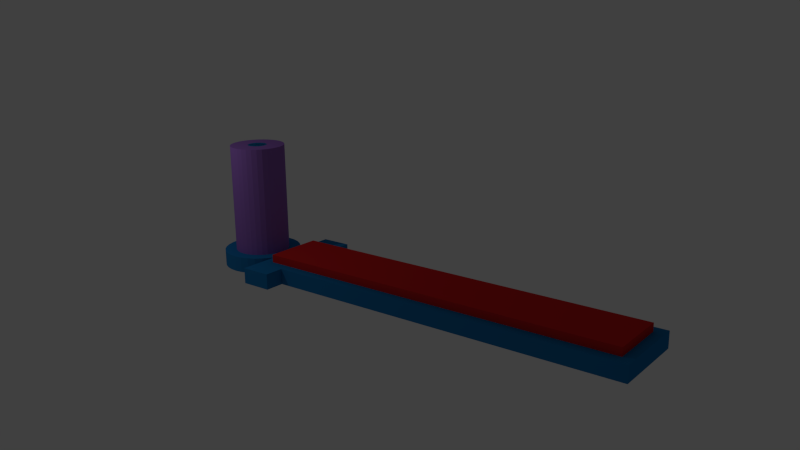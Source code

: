 # Source: indicator.blend  (saved by Blender 2.76.0; exported with 4.5.12 LTS)
import bpy
from mathutils import Matrix  # noqa: F401  (used for matrix-valued properties, if any)

bpy.ops.wm.read_factory_settings(use_empty=True)
scene = bpy.context.scene
scene.name = 'Scene'

# ---- collections
col_collection_1 = bpy.data.collections.new('Collection 1'); scene.collection.children.link(col_collection_1)
col_collection_2 = bpy.data.collections.new('Collection 2'); scene.collection.children.link(col_collection_2)
col_collection_2.hide_render = True
col_collection_2.hide_viewport = True
col_collection_3 = bpy.data.collections.new('Collection 3'); scene.collection.children.link(col_collection_3)

# ---- materials (node trees are filled in below, after node groups)
mat_material_001 = bpy.data.materials.new('Material.001')
mat_material_001.alpha_threshold = 0.0
mat_material_001.use_transparent_shadow = False
mat_material_001.diffuse_color = (0.2961, 0.1356, 0.5089, 1.0)
mat_material_001.roughness = 0.5
mat_material_004 = bpy.data.materials.new('Material.004')
mat_material_004.alpha_threshold = 0.0
mat_material_004.use_transparent_shadow = False
mat_material_004.diffuse_color = (0.6724, 0.02029, 0.02122, 1.0)
mat_material_004.roughness = 0.5
mat_material_003 = bpy.data.materials.new('Material.003')
mat_material_003.alpha_threshold = 0.0
mat_material_003.use_transparent_shadow = False
mat_material_003.preview_render_type = 'CUBE'
mat_material_003.diffuse_color = (0.0137, 0.1845, 0.4564, 1.0)
mat_material_003.roughness = 0.5
mat_material = bpy.data.materials.new('Material')
mat_material.alpha_threshold = 0.0
mat_material.use_transparent_shadow = False
mat_material.diffuse_color = (0.1154, 0.4292, 0.0, 1.0)
mat_material.roughness = 0.5
mat_material_014 = bpy.data.materials.new('Material.014')
mat_material_014.alpha_threshold = 0.0
mat_material_014.use_transparent_shadow = False
mat_material_014.diffuse_color = (0.6724, 0.02029, 0.02122, 1.0)
mat_material_014.roughness = 0.5
mat_material_005 = bpy.data.materials.new('Material.005')
mat_material_005.alpha_threshold = 0.0
mat_material_005.use_transparent_shadow = False
mat_material_005.diffuse_color = (0.02519, 0.3515, 0.02519, 1.0)
mat_material_005.roughness = 0.5

# ---- material node trees

# ---- world
world_world = bpy.data.worlds.new('World'); scene.world = world_world
world_world.color = (0.05088, 0.05088, 0.05088)
world_world.use_sun_shadow = False
world_world.sun_shadow_jitter_overblur = 0.0
world_world.cycles.sampling_method = 'MANUAL'
world_world.cycles.sample_map_resolution = 256

# ---- cameras
cam_camera = bpy.data.cameras.new('Camera')
cam_camera.clip_end = 100.0
cam_camera.lens = 35.0
cam_camera.sensor_width = 32.0
cam_camera.sensor_height = 18.0
cam_camera.ortho_scale = 7.314
cam_camera.dof.focus_distance = 0.0
cam_camera.dof.aperture_fstop = 128.0

# ---- lights
light_lamp = bpy.data.lights.new('Lamp', 'POINT')
light_lamp.transmission_factor = 0.0
light_lamp.cutoff_distance = 30.0
light_lamp.energy = 100.0
light_lamp.shadow_buffer_clip_start = 1.001
light_lamp.shadow_soft_size = 0.1
light_lamp.shadow_maximum_resolution = 0.006
light_lamp.use_absolute_resolution = True
light_lamp.cycles.use_multiple_importance_sampling = False

# ---- meshes
me_cylinder_001 = bpy.data.meshes.new('Cylinder.001')
me_cylinder_001.from_pydata([(0.0, 1.0, -1.0), (0.0, 1.0, 1.0), (0.1951, 0.9808, -1.0), (0.1951, 0.9808, 1.0), (0.3827, 0.9239, -1.0), (0.3827, 0.9239, 1.0), (0.5556, 0.8315, -1.0), (0.5556, 0.8315, 1.0), (0.7071, 0.7071, -1.0), (0.7071, 0.7071, 1.0), (0.8315, 0.5556, -1.0), (0.8315, 0.5556, 1.0), (0.9239, 0.3827, -1.0), (0.9239, 0.3827, 1.0), (0.9808, 0.1951, -1.0), (0.9808, 0.1951, 1.0), (1.0, 7.55e-08, -1.0), (1.0, 7.55e-08, 1.0), (0.9808, -0.1951, -1.0), (0.9808, -0.1951, 1.0), (0.9239, -0.3827, -1.0), (0.9239, -0.3827, 1.0), (0.8315, -0.5556, -1.0), (0.8315, -0.5556, 1.0), (0.7071, -0.7071, -1.0), (0.7071, -0.7071, 1.0), (0.5556, -0.8315, -1.0), (0.5556, -0.8315, 1.0), (0.3827, -0.9239, -1.0), (0.3827, -0.9239, 1.0), (0.1951, -0.9808, -1.0), (0.1951, -0.9808, 1.0), (-3.258e-07, -1.0, -1.0), (-3.258e-07, -1.0, 1.0), (-0.1951, -0.9808, -1.0), (-0.1951, -0.9808, 1.0), (-0.3827, -0.9239, -1.0), (-0.3827, -0.9239, 1.0), (-0.5556, -0.8315, -1.0), (-0.5556, -0.8315, 1.0), (-0.7071, -0.7071, -1.0), (-0.7071, -0.7071, 1.0), (-0.8315, -0.5556, -1.0), (-0.8315, -0.5556, 1.0), (-0.9239, -0.3827, -1.0), (-0.9239, -0.3827, 1.0), (-0.9808, -0.1951, -1.0), (-0.9808, -0.1951, 1.0), (-1.0, 9.656e-07, -1.0), (-1.0, 9.656e-07, 1.0), (-0.9808, 0.1951, -1.0), (-0.9808, 0.1951, 1.0), (-0.9239, 0.3827, -1.0), (-0.9239, 0.3827, 1.0), (-0.8315, 0.5556, -1.0), (-0.8315, 0.5556, 1.0), (-0.7071, 0.7071, -1.0), (-0.7071, 0.7071, 1.0), (-0.5556, 0.8315, -1.0), (-0.5556, 0.8315, 1.0), (-0.3827, 0.9239, -1.0), (-0.3827, 0.9239, 1.0), (-0.1951, 0.9808, -1.0), (-0.1951, 0.9808, 1.0)], [], [(0, 1, 3, 2), (2, 3, 5, 4), (4, 5, 7, 6), (6, 7, 9, 8), (8, 9, 11, 10), (10, 11, 13, 12), (12, 13, 15, 14), (14, 15, 17, 16), (16, 17, 19, 18), (18, 19, 21, 20), (20, 21, 23, 22), (22, 23, 25, 24), (24, 25, 27, 26), (26, 27, 29, 28), (28, 29, 31, 30), (30, 31, 33, 32), (32, 33, 35, 34), (34, 35, 37, 36), (36, 37, 39, 38), (38, 39, 41, 40), (40, 41, 43, 42), (42, 43, 45, 44), (44, 45, 47, 46), (46, 47, 49, 48), (48, 49, 51, 50), (50, 51, 53, 52), (52, 53, 55, 54), (54, 55, 57, 56), (56, 57, 59, 58), (58, 59, 61, 60), (3, 1, 63, 61, 59, 57, 55, 53, 51, 49, 47, 45, 43, 41, 39, 37, 35, 33, 31, 29, 27, 25, 23, 21, 19, 17, 15, 13, 11, 9, 7, 5), (62, 63, 1, 0), (60, 61, 63, 62), (0, 2, 4, 6, 8, 10, 12, 14, 16, 18, 20, 22, 24, 26, 28, 30, 32, 34, 36, 38, 40, 42, 44, 46, 48, 50, 52, 54, 56, 58, 60, 62)])
me_cylinder_001.materials.append(mat_material_001)
me_cylinder_001.use_remesh_preserve_volume = False
me_cylinder_001.use_remesh_preserve_attributes = False
me_cylinder_001.use_mirror_vertex_groups = False
me_cylinder_001.update()
me_cube_004 = bpy.data.meshes.new('Cube.004')
me_cube_004.from_pydata([(-1.0, -1.0, -1.0), (-1.0, -1.0, 1.0), (-1.0, 1.0, -1.0), (-1.0, 1.0, 1.0), (1.0, -1.0, -1.0), (1.0, -1.0, 1.0), (1.0, 1.0, -1.0), (1.0, 1.0, 1.0)], [], [(1, 3, 2, 0), (3, 7, 6, 2), (7, 5, 4, 6), (5, 1, 0, 4), (0, 2, 6, 4), (5, 7, 3, 1)])
me_cube_004.materials.append(mat_material_004)
me_cube_004.use_remesh_preserve_volume = False
me_cube_004.use_remesh_preserve_attributes = False
me_cube_004.use_mirror_vertex_groups = False
me_cube_004.update()
me_cube_002 = bpy.data.meshes.new('Cube.002')
me_cube_002.from_pydata([(-3.25, 0.6667, -1.0), (-3.25, 0.6667, 1.0), (-2.762, 0.6539, -1.0), (-2.762, 0.6539, 1.0), (-2.293, 0.6159, -1.0), (-2.293, 0.6159, 1.0), (-1.861, 0.5543, -1.0), (-1.861, 0.5543, 1.0), (-1.482, 0.4714, -1.0), (-1.482, 0.4714, 1.0), (-1.171, 0.3704, -1.0), (-1.171, 0.3704, 1.0), (-0.9403, 0.2551, -1.0), (-0.9403, 0.2551, 1.0), (-0.798, 0.1301, -1.0), (-0.798, 0.1301, 1.0), (-0.75, 5.033e-08, -1.0), (-0.75, 5.033e-08, 1.0), (-0.798, -0.1301, -1.0), (-0.798, -0.1301, 1.0), (-0.9403, -0.2551, -1.0), (-0.9403, -0.2551, 1.0), (-1.171, -0.3704, -1.0), (-1.171, -0.3704, 1.0), (-1.482, -0.4714, -1.0), (-1.482, -0.4714, 1.0), (-1.861, -0.5543, -1.0), (-1.861, -0.5543, 1.0), (-2.293, -0.6159, -1.0), (-2.293, -0.6159, 1.0), (-2.762, -0.6539, -1.0), (-2.762, -0.6539, 1.0), (-3.25, -0.6667, -1.0), (-3.25, -0.6667, 1.0), (-3.738, -0.6539, -1.0), (-3.738, -0.6539, 1.0), (-4.207, -0.6159, -1.0), (-4.207, -0.6159, 1.0), (-4.639, -0.5543, -1.0), (-4.639, -0.5543, 1.0), (-5.018, -0.4714, -1.0), (-5.018, -0.4714, 1.0), (-5.329, -0.3704, -1.0), (-5.329, -0.3704, 1.0), (-5.56, -0.2551, -1.0), (-5.56, -0.2551, 1.0), (-5.702, -0.1301, -1.0), (-5.702, -0.1301, 1.0), (-5.75, 6.437e-07, -1.0), (-5.75, 6.437e-07, 1.0), (-5.702, 0.1301, -1.0), (-5.702, 0.1301, 1.0), (-5.56, 0.2551, -1.0), (-5.56, 0.2551, 1.0), (-5.329, 0.3704, -1.0), (-5.329, 0.3704, 1.0), (-5.018, 0.4714, -1.0), (-5.018, 0.4714, 1.0), (-4.639, 0.5543, -1.0), (-4.639, 0.5543, 1.0), (-4.207, 0.6159, -1.0), (-4.207, 0.6159, 1.0), (-3.738, 0.6539, -1.0), (-3.738, 0.6539, 1.0), (-1.0, -1.0, 1.0), (-1.0, -0.6667, 1.0), (-1.0, -0.6667, -1.0), (-1.0, -1.0, -1.0), (1.0, -1.0, 1.0), (1.0, -1.0, -1.0), (1.0, -0.6667, 1.0), (-1.0, 0.6667, 1.0), (-1.0, 0.6667, -1.0), (1.0, -0.6667, -1.0), (1.0, -0.5, 1.0), (-0.375, -0.5, 1.0), (-0.375, 0.5, 1.0), (1.0, 0.5, 1.0), (1.0, 0.6667, 1.0), (-1.0, 1.0, 1.0), (-1.0, 1.0, -1.0), (1.0, 0.6667, -1.0), (24.0, -0.6667, -1.0), (24.0, -0.6667, 1.0), (24.0, 0.6667, 1.0), (23.38, 0.5, 1.0), (23.38, -0.5, 1.0), (1.0, 1.0, 1.0), (1.0, 1.0, -1.0), (24.0, 0.6667, -1.0), (23.38, 0.5, 0.0), (23.38, -0.5, 0.0), (1.0, -0.5, 0.0), (1.0, 0.5, 0.0), (-0.375, -0.5, 0.0), (-0.375, 0.5, 0.0), (-3.25, 0.1667, 0.0), (-3.25, 0.1667, 15.0), (-3.128, 0.1635, 0.0), (-3.128, 0.1635, 15.0), (-3.011, 0.154, 0.0), (-3.011, 0.154, 15.0), (-2.903, 0.1386, 0.0), (-2.903, 0.1386, 15.0), (-2.808, 0.1179, 0.0), (-2.808, 0.1179, 15.0), (-2.73, 0.0926, 0.0), (-2.73, 0.0926, 15.0), (-2.673, 0.06378, 0.0), (-2.673, 0.06378, 15.0), (-2.637, 0.03252, 0.0), (-2.637, 0.03252, 15.0), (-2.625, 1.258e-08, 0.0), (-2.625, 1.258e-08, 15.0), (-2.637, -0.03252, 0.0), (-2.637, -0.03252, 15.0), (-2.673, -0.06378, 0.0), (-2.673, -0.06378, 15.0), (-2.73, -0.0926, 0.0), (-2.73, -0.0926, 15.0), (-2.808, -0.1179, 0.0), (-2.808, -0.1179, 15.0), (-2.903, -0.1386, 0.0), (-2.903, -0.1386, 15.0), (-3.011, -0.154, 0.0), (-3.011, -0.154, 15.0), (-3.128, -0.1635, 0.0), (-3.128, -0.1635, 15.0), (-3.25, -0.1667, 0.0), (-3.25, -0.1667, 15.0), (-3.372, -0.1635, 0.0), (-3.372, -0.1635, 15.0), (-3.489, -0.154, 0.0), (-3.489, -0.154, 15.0), (-3.597, -0.1386, 0.0), (-3.597, -0.1386, 15.0), (-3.692, -0.1179, 0.0), (-3.692, -0.1179, 15.0), (-3.77, -0.09259, 0.0), (-3.77, -0.09259, 15.0), (-3.827, -0.06378, 0.0), (-3.827, -0.06378, 15.0), (-3.863, -0.03251, 0.0), (-3.863, -0.03251, 15.0), (-3.875, 1.609e-07, 0.0), (-3.875, 1.609e-07, 15.0), (-3.863, 0.03252, 0.0), (-3.863, 0.03252, 15.0), (-3.827, 0.06378, 0.0), (-3.827, 0.06378, 15.0), (-3.77, 0.0926, 0.0), (-3.77, 0.0926, 15.0), (-3.692, 0.1179, 0.0), (-3.692, 0.1179, 15.0), (-3.597, 0.1386, 0.0), (-3.597, 0.1386, 15.0), (-3.489, 0.154, 0.0), (-3.489, 0.154, 15.0), (-3.372, 0.1635, 0.0), (-3.372, 0.1635, 15.0)], [], [(0, 1, 3, 2), (2, 3, 5, 4), (4, 5, 7, 6), (6, 7, 9, 8), (8, 9, 11, 10), (10, 11, 13, 12), (12, 13, 15, 14), (14, 15, 17, 16), (16, 17, 19, 18), (18, 19, 21, 20), (20, 21, 23, 22), (22, 23, 25, 24), (24, 25, 27, 26), (26, 27, 29, 28), (28, 29, 31, 30), (30, 31, 33, 32), (32, 33, 35, 34), (34, 35, 37, 36), (36, 37, 39, 38), (38, 39, 41, 40), (40, 41, 43, 42), (42, 43, 45, 44), (44, 45, 47, 46), (46, 47, 49, 48), (48, 49, 51, 50), (50, 51, 53, 52), (52, 53, 55, 54), (54, 55, 57, 56), (56, 57, 59, 58), (58, 59, 61, 60), (3, 1, 63, 61, 59, 57, 55, 53, 51, 49, 47, 45, 43, 41, 39, 37, 35, 33, 31, 29, 27, 25, 23, 21, 19, 17, 15, 13, 11, 9, 7, 5), (62, 63, 1, 0), (60, 61, 63, 62), (0, 2, 4, 6, 8, 10, 12, 14, 16, 18, 20, 22, 24, 26, 28, 30, 32, 34, 36, 38, 40, 42, 44, 46, 48, 50, 52, 54, 56, 58, 60, 62), (64, 65, 66, 67), (68, 64, 67, 69), (68, 70, 65, 64), (65, 71, 72, 66), (67, 66, 73, 69), (70, 68, 69, 73), (70, 74, 75, 76, 77, 78, 71, 65), (71, 79, 80, 72), (66, 72, 81, 73), (73, 82, 83, 70), (70, 83, 84, 85, 86, 74), (77, 85, 84, 78), (78, 87, 79, 71), (79, 87, 88, 80), (72, 80, 88, 81), (81, 89, 82, 73), (84, 83, 82, 89), (78, 84, 89, 81), (87, 78, 81, 88), (86, 85, 90, 91), (74, 86, 91, 92), (93, 90, 85, 77), (92, 91, 90, 93), (76, 75, 94, 95), (95, 93, 77, 76), (92, 93, 95, 94), (94, 75, 74, 92), (96, 97, 99, 98), (98, 99, 101, 100), (100, 101, 103, 102), (102, 103, 105, 104), (104, 105, 107, 106), (106, 107, 109, 108), (108, 109, 111, 110), (110, 111, 113, 112), (112, 113, 115, 114), (114, 115, 117, 116), (116, 117, 119, 118), (118, 119, 121, 120), (120, 121, 123, 122), (122, 123, 125, 124), (124, 125, 127, 126), (126, 127, 129, 128), (128, 129, 131, 130), (130, 131, 133, 132), (132, 133, 135, 134), (134, 135, 137, 136), (136, 137, 139, 138), (138, 139, 141, 140), (140, 141, 143, 142), (142, 143, 145, 144), (144, 145, 147, 146), (146, 147, 149, 148), (148, 149, 151, 150), (150, 151, 153, 152), (152, 153, 155, 154), (154, 155, 157, 156), (99, 97, 159, 157, 155, 153, 151, 149, 147, 145, 143, 141, 139, 137, 135, 133, 131, 129, 127, 125, 123, 121, 119, 117, 115, 113, 111, 109, 107, 105, 103, 101), (158, 159, 97, 96), (156, 157, 159, 158), (96, 98, 100, 102, 104, 106, 108, 110, 112, 114, 116, 118, 120, 122, 124, 126, 128, 130, 132, 134, 136, 138, 140, 142, 144, 146, 148, 150, 152, 154, 156, 158)])
me_cube_002.materials.append(mat_material_003)
me_cube_002.use_remesh_preserve_volume = False
me_cube_002.use_remesh_preserve_attributes = False
me_cube_002.use_mirror_vertex_groups = False
me_cube_002.update()
me_cube = bpy.data.meshes.new('Cube')
me_cube.from_pydata([(-1.0, -1.0, -1.0), (-1.0, -1.0, 1.0), (-1.0, 1.0, -1.0), (-1.0, 1.0, 1.0), (1.0, -1.0, -1.0), (1.0, -1.0, 1.0), (1.0, 1.0, -1.0), (1.0, 1.0, 1.0)], [], [(1, 3, 2, 0), (3, 7, 6, 2), (7, 5, 4, 6), (5, 1, 0, 4), (0, 2, 6, 4), (5, 7, 3, 1)])
me_cube.materials.append(mat_material)
me_cube.use_remesh_preserve_volume = False
me_cube.use_remesh_preserve_attributes = False
me_cube.use_mirror_vertex_groups = False
me_cube.update()
me_cube_014 = bpy.data.meshes.new('Cube.014')
me_cube_014.from_pydata([(-1.0, -1.0, -1.0), (-1.0, -1.0, 1.0), (-1.0, 1.0, -1.0), (-1.0, 1.0, 1.0), (1.0, -1.0, -1.0), (1.0, -1.0, 1.0), (1.0, 1.0, -1.0), (1.0, 1.0, 1.0)], [], [(1, 3, 2, 0), (3, 7, 6, 2), (7, 5, 4, 6), (5, 1, 0, 4), (0, 2, 6, 4), (5, 7, 3, 1)])
me_cube_014.materials.append(mat_material_014)
me_cube_014.use_remesh_preserve_volume = False
me_cube_014.use_remesh_preserve_attributes = False
me_cube_014.use_mirror_vertex_groups = False
me_cube_014.update()
me_cube_001 = bpy.data.meshes.new('Cube.001')
me_cube_001.from_pydata([(-1.0, -1.0, 1.0), (-1.0, 1.0, 1.0), (-1.0, 1.0, -1.0), (-1.0, -1.0, -1.0), (1.0, -1.0, 1.0), (1.0, -1.0, -1.0), (-0.8, -0.5, 1.0), (-0.8, 0.5, 1.0), (0.8, 0.5, 1.0), (1.0, 1.0, 1.0), (0.8, -0.5, 1.0), (1.0, 1.0, -1.0), (-0.8, -0.5, 0.0), (-0.8, 0.5, 0.0), (0.8, 0.5, 0.0), (0.8, -0.5, 0.0), (1.0, 1.0, 0.0), (1.29, 0.0, 1.0), (1.0, -1.0, 0.0), (1.29, 0.0, -1.0), (1.29, 0.0, 0.0)], [], [(0, 1, 2, 3), (4, 0, 3, 5, 18), (0, 6, 7, 8, 9, 1), (0, 4, 17, 9, 8, 10, 6), (1, 9, 16, 11, 2), (3, 2, 11, 19, 5), (20, 18, 5, 19), (7, 6, 12, 13), (8, 7, 13, 14), (12, 15, 14, 13), (6, 10, 15, 12), (10, 8, 14, 15), (16, 20, 19, 11), (9, 17, 20, 16), (17, 4, 18, 20)])
me_cube_001.materials.append(mat_material_005)
me_cube_001.use_remesh_preserve_volume = False
me_cube_001.use_remesh_preserve_attributes = False
me_cube_001.use_mirror_vertex_groups = False
me_cube_001.update()

# ---- objects
ob_cylinder = bpy.data.objects.new('Cylinder', me_cylinder_001)
ob_lamp = bpy.data.objects.new('Lamp', light_lamp)
ob_camera = bpy.data.objects.new('Camera', cam_camera)
ob_cube_003 = bpy.data.objects.new('Cube.003', me_cube_004)
ob_cube_002 = bpy.data.objects.new('Cube.002', me_cube_002)
ob_cube_012 = bpy.data.objects.new('Cube.012', me_cube)
ob_cube_013 = bpy.data.objects.new('Cube.013', me_cube_014)
ob_cube_001 = bpy.data.objects.new('Cube.001', me_cube_001)

# ---- transforms, parenting, visibility, modifiers, constraints
ob_cylinder.location = (-0.9, 0.0, 1.8)
ob_cylinder.scale = (0.7019, 0.7019, 1.4)
ob_cylinder.lineart.crease_threshold = 0.0
ob_lamp.location = (-2.233, -4.096, 5.524)
ob_lamp.rotation_euler = (0.6503, 0.05522, 1.866)
ob_lamp.lock_rotations_4d = False
ob_lamp.empty_display_type = 'ARROWS'
ob_lamp.color = (0.0, 0.0, 0.0, 0.0)
ob_lamp.lineart.crease_threshold = 0.0
ob_camera.location = (15.9, -15.39, 7.596)
ob_camera.rotation_euler = (1.284, 0.01153, 0.6628)
ob_camera.lock_rotations_4d = False
ob_camera.empty_display_type = 'ARROWS'
ob_camera.color = (0.0, 0.0, 0.0, 0.0)
ob_camera.display_type = 'WIRE'
ob_camera.lineart.crease_threshold = 0.0
ob_cube_003.location = (5.0, 0.0, 0.4)
ob_cube_003.scale = (4.75, 0.75, 0.2)
ob_cube_003.lineart.crease_threshold = 0.0
ob_cube_002.location = (0.4, 0.0, 0.2)
ob_cube_002.scale = (0.4, 1.5, 0.2)
ob_cube_002.lineart.crease_threshold = 0.0
_m = ob_cube_002.modifiers.new('Boolean', 'BOOLEAN')
_m.operation = 'INTERSECT'
_m.solver = 'FAST'
ob_cube_012.location = (0.0, 0.0, 0.1)
ob_cube_012.scale = (1.0, 0.4, 0.1)
ob_cube_012.lineart.crease_threshold = 0.0
_m = ob_cube_012.modifiers.new('Boolean', 'BOOLEAN')
_m.operation = 'INTERSECT'
_m.solver = 'FAST'
ob_cube_013.location = (1.0, 0.0, 0.2)
ob_cube_013.scale = (0.8, 0.2, 0.1)
ob_cube_013.lineart.crease_threshold = 0.0
ob_cube_001.location = (1.0, 0.0, 0.1)
ob_cube_001.scale = (1.0, 0.4, 0.1)
ob_cube_001.lineart.crease_threshold = 0.0

# ---- collection membership
col_collection_1.objects.link(ob_cylinder)
col_collection_1.objects.link(ob_lamp)
col_collection_1.objects.link(ob_camera)
col_collection_1.objects.link(ob_cube_003)
col_collection_1.objects.link(ob_cube_002)
col_collection_2.objects.link(ob_cube_012)
col_collection_3.objects.link(ob_cube_013)
col_collection_3.objects.link(ob_cube_001)

# ---- scene / render settings (as saved in the file)
scene.camera = ob_camera
scene.frame_start = 1; scene.frame_end = 250; scene.frame_set(1)
scene.render.engine = 'BLENDER_EEVEE_NEXT'
scene.render.resolution_percentage = 50
scene.render.dither_intensity = 0.0
scene.cycles.use_denoising = False
scene.cycles.samples = 10
scene.cycles.sampling_pattern = 'TABULATED_SOBOL'
scene.cycles.light_sampling_threshold = 0.0
scene.cycles.use_adaptive_sampling = False
scene.cycles.use_light_tree = False
scene.cycles.blur_glossy = 0.0
scene.cycles.pixel_filter_type = 'GAUSSIAN'
scene.cycles.sample_clamp_indirect = 0.0
scene.view_settings.view_transform = 'Standard'
bpy.context.view_layer.update()
